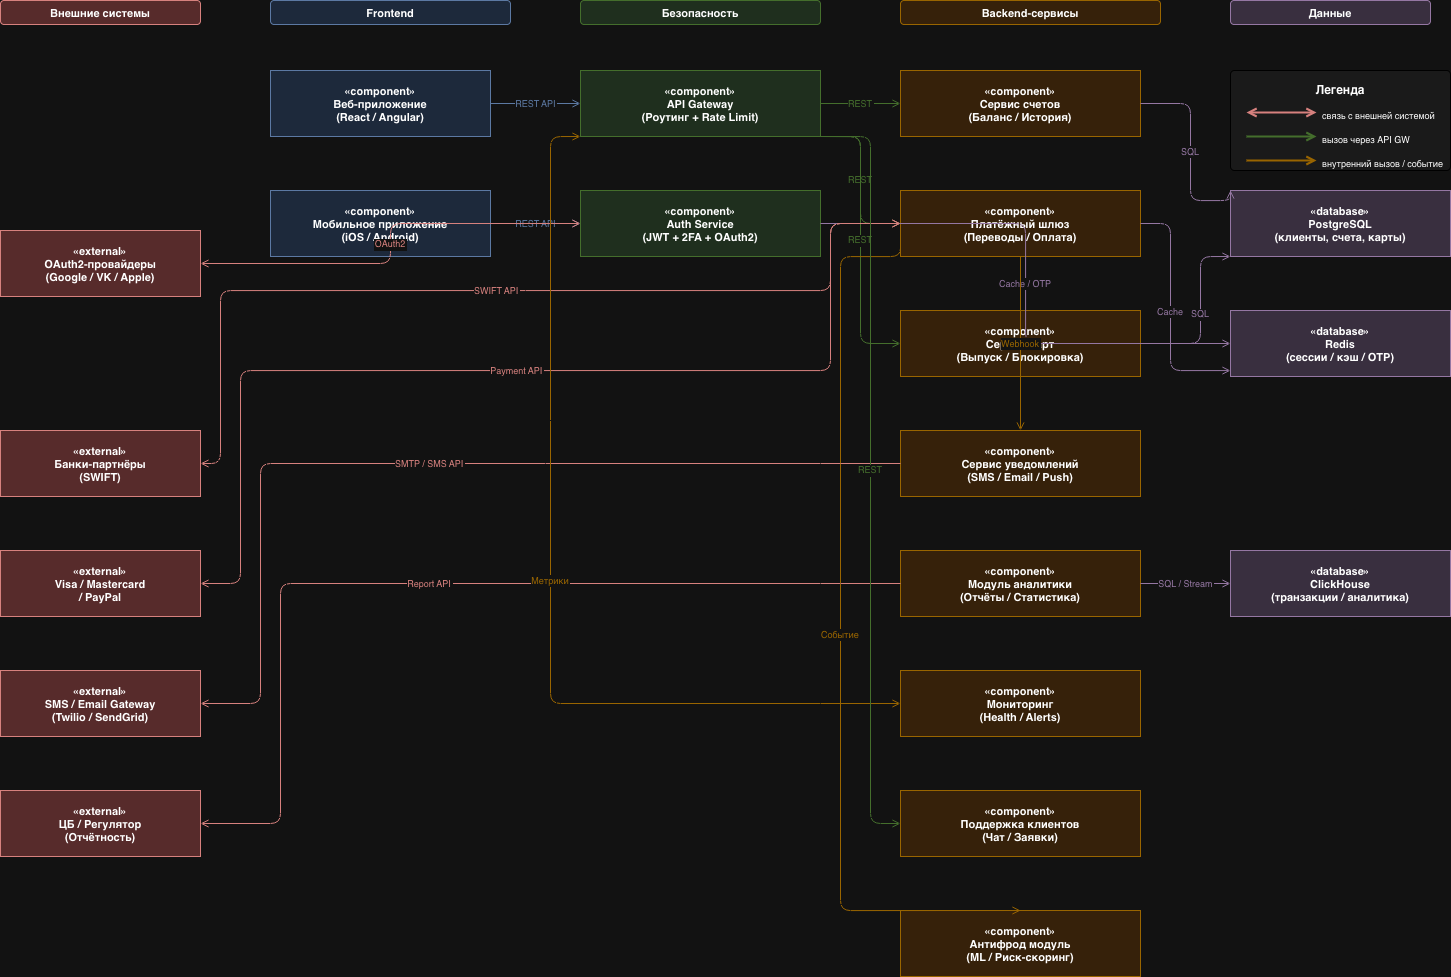

The diagram above was exported from draw.io. Its source (the exported page's mxGraphModel, read from the mxfile embedded in the PNG):
<mxGraphModel dx="1698" dy="1393" grid="1" gridSize="10" guides="1" tooltips="1" connect="1" arrows="1" fold="1" page="1" pageScale="1" pageWidth="1654" pageHeight="1169" math="0" shadow="0">
  <root>
    <mxCell id="0" />
    <mxCell id="1" parent="0" />
    <mxCell id="lbl_ext" parent="1" style="text;fontStyle=1;fontSize=11;align=center;fillColor=#ffcccc;strokeColor=#b85450;rounded=1;" value="Внешние системы" vertex="1">
      <mxGeometry height="24" width="200" x="40" y="10" as="geometry" />
    </mxCell>
    <mxCell id="lbl_fe" parent="1" style="text;fontStyle=1;fontSize=11;align=center;fillColor=#dae8fc;strokeColor=#6c8ebf;rounded=1;" value="Frontend" vertex="1">
      <mxGeometry height="24" width="240" x="310" y="10" as="geometry" />
    </mxCell>
    <mxCell id="lbl_sec" parent="1" style="text;fontStyle=1;fontSize=11;align=center;fillColor=#d5e8d4;strokeColor=#82b366;rounded=1;" value="Безопасность" vertex="1">
      <mxGeometry height="24" width="240" x="620" y="10" as="geometry" />
    </mxCell>
    <mxCell id="lbl_be" parent="1" style="text;fontStyle=1;fontSize=11;align=center;fillColor=#ffe6cc;strokeColor=#d79b00;rounded=1;" value="Backend-сервисы" vertex="1">
      <mxGeometry height="24" width="260" x="940" y="10" as="geometry" />
    </mxCell>
    <mxCell id="lbl_db" parent="1" style="text;fontStyle=1;fontSize=11;align=center;fillColor=#e1d5e7;strokeColor=#9673a6;rounded=1;" value="Данные" vertex="1">
      <mxGeometry height="24" width="200" x="1270" y="10" as="geometry" />
    </mxCell>
    <mxCell id="ext_banks" parent="1" style="shape=mxgraph.uml.component;strokeColor=#b85450;fillColor=#ffcccc;fontSize=11;fontStyle=1;align=center;" value="«external»&#10;Банки-партнёры&#10;(SWIFT)" vertex="1">
      <mxGeometry height="66" width="200" x="40" y="440" as="geometry" />
    </mxCell>
    <mxCell id="ext_pay" parent="1" style="shape=mxgraph.uml.component;strokeColor=#b85450;fillColor=#ffcccc;fontSize=11;fontStyle=1;align=center;" value="«external»&#10;Visa / Mastercard&#10;/ PayPal" vertex="1">
      <mxGeometry height="66" width="200" x="40" y="560" as="geometry" />
    </mxCell>
    <mxCell id="ext_sms" parent="1" style="shape=mxgraph.uml.component;strokeColor=#b85450;fillColor=#ffcccc;fontSize=11;fontStyle=1;align=center;" value="«external»&#10;SMS / Email Gateway&#10;(Twilio / SendGrid)" vertex="1">
      <mxGeometry height="66" width="200" x="40" y="680" as="geometry" />
    </mxCell>
    <mxCell id="ext_cb" parent="1" style="shape=mxgraph.uml.component;strokeColor=#b85450;fillColor=#ffcccc;fontSize=11;fontStyle=1;align=center;" value="«external»&#10;ЦБ / Регулятор&#10;(Отчётность)" vertex="1">
      <mxGeometry height="66" width="200" x="40" y="800" as="geometry" />
    </mxCell>
    <mxCell id="ext_oauth" parent="1" style="shape=mxgraph.uml.component;strokeColor=#b85450;fillColor=#ffcccc;fontSize=11;fontStyle=1;align=center;" value="«external»&#10;OAuth2-провайдеры&#10;(Google / VK / Apple)" vertex="1">
      <mxGeometry height="66" width="200" x="40" y="240" as="geometry" />
    </mxCell>
    <mxCell id="fe_web" parent="1" style="shape=mxgraph.uml.component;strokeColor=#6c8ebf;fillColor=#dae8fc;fontSize=11;fontStyle=1;align=center;" value="«component»&#10;Веб-приложение&#10;(React / Angular)" vertex="1">
      <mxGeometry height="66" width="220" x="310" y="80" as="geometry" />
    </mxCell>
    <mxCell id="fe_mob" parent="1" style="shape=mxgraph.uml.component;strokeColor=#6c8ebf;fillColor=#dae8fc;fontSize=11;fontStyle=1;align=center;" value="«component»&#10;Мобильное приложение&#10;(iOS / Android)" vertex="1">
      <mxGeometry height="66" width="220" x="310" y="200" as="geometry" />
    </mxCell>
    <mxCell id="gw" parent="1" style="shape=mxgraph.uml.component;strokeColor=#82b366;fillColor=#d5e8d4;fontSize=11;fontStyle=1;align=center;" value="«component»&#10;API Gateway&#10;(Роутинг + Rate Limit)" vertex="1">
      <mxGeometry height="66" width="240" x="620" y="80" as="geometry" />
    </mxCell>
    <mxCell id="auth" parent="1" style="shape=mxgraph.uml.component;strokeColor=#82b366;fillColor=#d5e8d4;fontSize=11;fontStyle=1;align=center;" value="«component»&#10;Auth Service&#10;(JWT + 2FA + OAuth2)" vertex="1">
      <mxGeometry height="66" width="240" x="620" y="200" as="geometry" />
    </mxCell>
    <mxCell id="be_acc" parent="1" style="shape=mxgraph.uml.component;strokeColor=#d79b00;fillColor=#ffe6cc;fontSize=11;fontStyle=1;align=center;" value="«component»&#10;Сервис счетов&#10;(Баланс / История)" vertex="1">
      <mxGeometry height="66" width="240" x="940" y="80" as="geometry" />
    </mxCell>
    <mxCell id="be_pay" parent="1" style="shape=mxgraph.uml.component;strokeColor=#d79b00;fillColor=#ffe6cc;fontSize=11;fontStyle=1;align=center;" value="«component»&#10;Платёжный шлюз&#10;(Переводы / Оплата)" vertex="1">
      <mxGeometry height="66" width="240" x="940" y="200" as="geometry" />
    </mxCell>
    <mxCell id="be_card" parent="1" style="shape=mxgraph.uml.component;strokeColor=#d79b00;fillColor=#ffe6cc;fontSize=11;fontStyle=1;align=center;" value="«component»&#10;Сервис карт&#10;(Выпуск / Блокировка)" vertex="1">
      <mxGeometry height="66" width="240" x="940" y="320" as="geometry" />
    </mxCell>
    <mxCell id="be_notif" parent="1" style="shape=mxgraph.uml.component;strokeColor=#d79b00;fillColor=#ffe6cc;fontSize=11;fontStyle=1;align=center;" value="«component»&#10;Сервис уведомлений&#10;(SMS / Email / Push)" vertex="1">
      <mxGeometry height="66" width="240" x="940" y="440" as="geometry" />
    </mxCell>
    <mxCell id="be_anal" parent="1" style="shape=mxgraph.uml.component;strokeColor=#d79b00;fillColor=#ffe6cc;fontSize=11;fontStyle=1;align=center;" value="«component»&#10;Модуль аналитики&#10;(Отчёты / Статистика)" vertex="1">
      <mxGeometry height="66" width="240" x="940" y="560" as="geometry" />
    </mxCell>
    <mxCell id="be_mon" parent="1" style="shape=mxgraph.uml.component;strokeColor=#d79b00;fillColor=#ffe6cc;fontSize=11;fontStyle=1;align=center;" value="«component»&#10;Мониторинг&#10;(Health / Alerts)" vertex="1">
      <mxGeometry height="66" width="240" x="940" y="680" as="geometry" />
    </mxCell>
    <mxCell id="be_sup" parent="1" style="shape=mxgraph.uml.component;strokeColor=#d79b00;fillColor=#ffe6cc;fontSize=11;fontStyle=1;align=center;" value="«component»&#10;Поддержка клиентов&#10;(Чат / Заявки)" vertex="1">
      <mxGeometry height="66" width="240" x="940" y="800" as="geometry" />
    </mxCell>
    <mxCell id="be_fraud" parent="1" style="shape=mxgraph.uml.component;strokeColor=#d79b00;fillColor=#ffe6cc;fontSize=11;fontStyle=1;align=center;" value="«component»&#10;Антифрод модуль&#10;(ML / Риск-скоринг)" vertex="1">
      <mxGeometry height="66" width="240" x="940" y="920" as="geometry" />
    </mxCell>
    <mxCell id="db_pg" parent="1" style="shape=mxgraph.uml.component;strokeColor=#9673a6;fillColor=#e1d5e7;fontSize=11;fontStyle=1;align=center;" value="«database»&#10;PostgreSQL&#10;(клиенты, счета, карты)" vertex="1">
      <mxGeometry height="66" width="220" x="1270" y="200" as="geometry" />
    </mxCell>
    <mxCell id="db_redis" parent="1" style="shape=mxgraph.uml.component;strokeColor=#9673a6;fillColor=#e1d5e7;fontSize=11;fontStyle=1;align=center;" value="«database»&#10;Redis&#10;(сессии / кэш / OTP)" vertex="1">
      <mxGeometry height="66" width="220" x="1270" y="320" as="geometry" />
    </mxCell>
    <mxCell id="db_ch" parent="1" style="shape=mxgraph.uml.component;strokeColor=#9673a6;fillColor=#e1d5e7;fontSize=11;fontStyle=1;align=center;" value="«database»&#10;ClickHouse&#10;(транзакции / аналитика)" vertex="1">
      <mxGeometry height="66" width="220" x="1270" y="560" as="geometry" />
    </mxCell>
    <mxCell id="c1" edge="1" parent="1" source="fe_web" style="edgeStyle=orthogonalEdgeStyle;endArrow=open;strokeColor=#6c8ebf;fontColor=#6c8ebf;fontSize=9;exitX=1;exitY=0.5;exitDx=0;exitDy=0;entryX=0;entryY=0.5;entryDx=0;entryDy=0;" target="gw" value="REST API">
      <mxGeometry relative="1" as="geometry" />
    </mxCell>
    <mxCell id="c2" edge="1" parent="1" source="fe_mob" style="edgeStyle=orthogonalEdgeStyle;endArrow=open;strokeColor=#6c8ebf;fontColor=#6c8ebf;fontSize=9;exitX=1;exitY=0.5;exitDx=0;exitDy=0;entryX=0;entryY=0.5;entryDx=0;entryDy=0;" target="auth" value="REST API">
      <mxGeometry relative="1" as="geometry" />
    </mxCell>
    <mxCell id="c_oauth" edge="1" parent="1" source="auth" style="edgeStyle=orthogonalEdgeStyle;endArrow=open;startArrow=open;strokeColor=#b85450;fontColor=#b85450;fontSize=9;exitX=0;exitY=0.5;exitDx=0;exitDy=0;entryX=1;entryY=0.5;entryDx=0;entryDy=0;" target="ext_oauth" value="OAuth2">
      <mxGeometry relative="1" as="geometry" />
    </mxCell>
    <mxCell id="c3" edge="1" parent="1" source="auth" style="edgeStyle=orthogonalEdgeStyle;endArrow=open;strokeColor=#9673a6;fontColor=#9673a6;fontSize=9;exitX=1;exitY=0.5;exitDx=0;exitDy=0;entryX=0;entryY=0.5;entryDx=0;entryDy=0;" target="db_redis" value="Cache / OTP">
      <mxGeometry relative="1" as="geometry" />
    </mxCell>
    <mxCell id="c4" edge="1" parent="1" source="gw" style="edgeStyle=orthogonalEdgeStyle;endArrow=open;strokeColor=#82b366;fontColor=#82b366;fontSize=9;exitX=1;exitY=0.5;exitDx=0;exitDy=0;entryX=0;entryY=0.5;entryDx=0;entryDy=0;" target="be_acc" value="REST">
      <mxGeometry relative="1" as="geometry" />
    </mxCell>
    <mxCell id="c5" edge="1" parent="1" source="gw" style="edgeStyle=orthogonalEdgeStyle;endArrow=open;strokeColor=#82b366;fontColor=#82b366;fontSize=9;exitX=1;exitY=1;exitDx=0;exitDy=0;entryX=0;entryY=0.5;entryDx=0;entryDy=0;" target="be_pay" value="REST">
      <mxGeometry relative="1" as="geometry">
        <Array as="points">
          <mxPoint x="900" y="146" />
          <mxPoint x="900" y="233" />
        </Array>
      </mxGeometry>
    </mxCell>
    <mxCell id="c6" edge="1" parent="1" source="gw" style="edgeStyle=orthogonalEdgeStyle;endArrow=open;strokeColor=#82b366;fontColor=#82b366;fontSize=9;exitX=1;exitY=1;exitDx=0;exitDy=0;entryX=0;entryY=0.5;entryDx=0;entryDy=0;" target="be_card" value="REST">
      <mxGeometry relative="1" as="geometry">
        <Array as="points">
          <mxPoint x="900" y="146" />
          <mxPoint x="900" y="353" />
        </Array>
      </mxGeometry>
    </mxCell>
    <mxCell id="c7" edge="1" parent="1" source="be_acc" style="edgeStyle=orthogonalEdgeStyle;endArrow=open;strokeColor=#9673a6;fontColor=#9673a6;fontSize=9;exitX=1;exitY=0.5;exitDx=0;exitDy=0;entryX=0;entryY=0;entryDx=0;entryDy=0;" target="db_pg" value="SQL">
      <mxGeometry relative="1" as="geometry">
        <Array as="points">
          <mxPoint x="1230" y="113" />
          <mxPoint x="1230" y="210" />
        </Array>
      </mxGeometry>
    </mxCell>
    <mxCell id="c8" edge="1" parent="1" source="be_card" style="edgeStyle=orthogonalEdgeStyle;endArrow=open;strokeColor=#9673a6;fontColor=#9673a6;fontSize=9;exitX=1;exitY=0.5;exitDx=0;exitDy=0;entryX=0;entryY=1;entryDx=0;entryDy=0;" target="db_pg" value="SQL">
      <mxGeometry relative="1" as="geometry">
        <Array as="points">
          <mxPoint x="1240" y="353" />
          <mxPoint x="1240" y="266" />
        </Array>
      </mxGeometry>
    </mxCell>
    <mxCell id="c9" edge="1" parent="1" source="be_pay" style="edgeStyle=orthogonalEdgeStyle;endArrow=open;strokeColor=#9673a6;fontColor=#9673a6;fontSize=9;exitX=1;exitY=0.5;exitDx=0;exitDy=0;" value="Cache">
      <mxGeometry relative="1" as="geometry">
        <Array as="points">
          <mxPoint x="1210" y="233" />
          <mxPoint x="1210" y="380" />
          <mxPoint x="1270" y="380" />
        </Array>
        <mxPoint x="1270" y="380" as="targetPoint" />
      </mxGeometry>
    </mxCell>
    <mxCell id="c10" edge="1" parent="1" source="be_pay" style="edgeStyle=orthogonalEdgeStyle;endArrow=open;startArrow=open;strokeColor=#b85450;fontColor=#b85450;fontSize=9;exitX=0;exitY=0.5;exitDx=0;exitDy=0;entryX=1;entryY=0.5;entryDx=0;entryDy=0;" target="ext_banks" value="SWIFT API">
      <mxGeometry relative="1" as="geometry">
        <Array as="points">
          <mxPoint x="870" y="233" />
          <mxPoint x="870" y="300" />
          <mxPoint x="260" y="300" />
          <mxPoint x="260" y="473" />
        </Array>
      </mxGeometry>
    </mxCell>
    <mxCell id="c11" edge="1" parent="1" source="be_pay" style="edgeStyle=orthogonalEdgeStyle;endArrow=open;startArrow=open;strokeColor=#b85450;fontColor=#b85450;fontSize=9;exitX=0;exitY=0.5;exitDx=0;exitDy=0;entryX=1;entryY=0.5;entryDx=0;entryDy=0;" target="ext_pay" value="Payment API">
      <mxGeometry relative="1" as="geometry">
        <Array as="points">
          <mxPoint x="870" y="233" />
          <mxPoint x="870" y="380" />
          <mxPoint x="280" y="380" />
          <mxPoint x="280" y="593" />
        </Array>
      </mxGeometry>
    </mxCell>
    <mxCell id="c12" edge="1" parent="1" source="be_pay" style="edgeStyle=orthogonalEdgeStyle;endArrow=open;strokeColor=#d79b00;fontColor=#d79b00;fontSize=9;exitX=0.5;exitY=1;exitDx=0;exitDy=0;entryX=0.5;entryY=0;entryDx=0;entryDy=0;" target="be_notif" value="Webhook">
      <mxGeometry relative="1" as="geometry" />
    </mxCell>
    <mxCell id="c13" edge="1" parent="1" source="be_pay" style="edgeStyle=orthogonalEdgeStyle;endArrow=open;strokeColor=#d79b00;fontColor=#d79b00;fontSize=9;exitX=0;exitY=0.75;exitDx=0;exitDy=0;entryX=0.5;entryY=0;entryDx=0;entryDy=0;" target="be_fraud" value="Событие">
      <mxGeometry relative="1" as="geometry">
        <Array as="points">
          <mxPoint x="940" y="266" />
          <mxPoint x="880" y="266" />
          <mxPoint x="880" y="920" />
        </Array>
      </mxGeometry>
    </mxCell>
    <mxCell id="c14" edge="1" parent="1" source="be_notif" style="edgeStyle=orthogonalEdgeStyle;endArrow=open;strokeColor=#b85450;fontColor=#b85450;fontSize=9;exitX=0;exitY=0.5;exitDx=0;exitDy=0;entryX=1;entryY=0.5;entryDx=0;entryDy=0;" target="ext_sms" value="SMTP / SMS API">
      <mxGeometry relative="1" as="geometry">
        <Array as="points">
          <mxPoint x="870" y="473" />
          <mxPoint x="300" y="473" />
          <mxPoint x="300" y="713" />
        </Array>
      </mxGeometry>
    </mxCell>
    <mxCell id="c15" edge="1" parent="1" source="be_anal" style="edgeStyle=orthogonalEdgeStyle;endArrow=open;strokeColor=#9673a6;fontColor=#9673a6;fontSize=9;exitX=1;exitY=0.5;exitDx=0;exitDy=0;entryX=0;entryY=0.5;entryDx=0;entryDy=0;" target="db_ch" value="SQL / Stream">
      <mxGeometry relative="1" as="geometry" />
    </mxCell>
    <mxCell id="c16" edge="1" parent="1" source="be_anal" style="edgeStyle=orthogonalEdgeStyle;endArrow=open;strokeColor=#b85450;fontColor=#b85450;fontSize=9;exitX=0;exitY=0.5;exitDx=0;exitDy=0;entryX=1;entryY=0.5;entryDx=0;entryDy=0;" target="ext_cb" value="Report API">
      <mxGeometry relative="1" as="geometry">
        <Array as="points">
          <mxPoint x="870" y="593" />
          <mxPoint x="320" y="593" />
          <mxPoint x="320" y="833" />
        </Array>
      </mxGeometry>
    </mxCell>
    <mxCell id="c17" edge="1" parent="1" source="be_mon" style="edgeStyle=orthogonalEdgeStyle;endArrow=open;startArrow=open;strokeColor=#d79b00;fontColor=#d79b00;fontSize=9;exitX=0;exitY=0.5;exitDx=0;exitDy=0;entryX=0;entryY=1;entryDx=0;entryDy=0;" target="gw" value="Метрики">
      <mxGeometry relative="1" as="geometry">
        <Array as="points">
          <mxPoint x="870" y="713" />
          <mxPoint x="590" y="713" />
          <mxPoint x="590" y="146" />
        </Array>
      </mxGeometry>
    </mxCell>
    <mxCell id="c18" edge="1" parent="1" source="gw" style="edgeStyle=orthogonalEdgeStyle;endArrow=open;strokeColor=#82b366;fontColor=#82b366;fontSize=9;exitX=1;exitY=1;exitDx=0;exitDy=0;entryX=0;entryY=0.5;entryDx=0;entryDy=0;" target="be_sup" value="REST">
      <mxGeometry relative="1" as="geometry">
        <Array as="points">
          <mxPoint x="910" y="146" />
          <mxPoint x="910" y="833" />
        </Array>
      </mxGeometry>
    </mxCell>
    <mxCell id="leg_bg" parent="1" style="rounded=1;fillColor=#f5f5f5;strokeColor=#999;arcSize=4;" value="" vertex="1">
      <mxGeometry height="100" width="220" x="1270" y="80" as="geometry" />
    </mxCell>
    <mxCell id="leg_title" parent="1" style="text;fontStyle=1;fontSize=12;align=center;" value="Легенда" vertex="1">
      <mxGeometry height="20" width="220" x="1270" y="86" as="geometry" />
    </mxCell>
    <mxCell id="leg_c1" edge="1" parent="1" style="endArrow=open;startArrow=open;strokeColor=#b85450;strokeWidth=2;" value="">
      <mxGeometry relative="1" as="geometry">
        <mxPoint x="1286" y="122" as="sourcePoint" />
        <mxPoint x="1356" y="122" as="targetPoint" />
      </mxGeometry>
    </mxCell>
    <mxCell id="leg_t1" parent="1" style="text;fontSize=9;" value="связь с внешней системой" vertex="1">
      <mxGeometry height="18" width="125" x="1360" y="114" as="geometry" />
    </mxCell>
    <mxCell id="leg_c2" edge="1" parent="1" style="endArrow=open;strokeColor=#82b366;strokeWidth=2;" value="">
      <mxGeometry relative="1" as="geometry">
        <mxPoint x="1286" y="146" as="sourcePoint" />
        <mxPoint x="1356" y="146" as="targetPoint" />
      </mxGeometry>
    </mxCell>
    <mxCell id="leg_t2" parent="1" style="text;fontSize=9;" value="вызов через API GW" vertex="1">
      <mxGeometry height="18" width="125" x="1360" y="138" as="geometry" />
    </mxCell>
    <mxCell id="leg_c3" edge="1" parent="1" style="endArrow=open;strokeColor=#d79b00;strokeWidth=2;" value="">
      <mxGeometry relative="1" as="geometry">
        <mxPoint x="1286" y="170" as="sourcePoint" />
        <mxPoint x="1356" y="170" as="targetPoint" />
      </mxGeometry>
    </mxCell>
    <mxCell id="leg_t3" parent="1" style="text;fontSize=9;" value="внутренний вызов / событие" vertex="1">
      <mxGeometry height="18" width="125" x="1360" y="162" as="geometry" />
    </mxCell>
  </root>
</mxGraphModel>